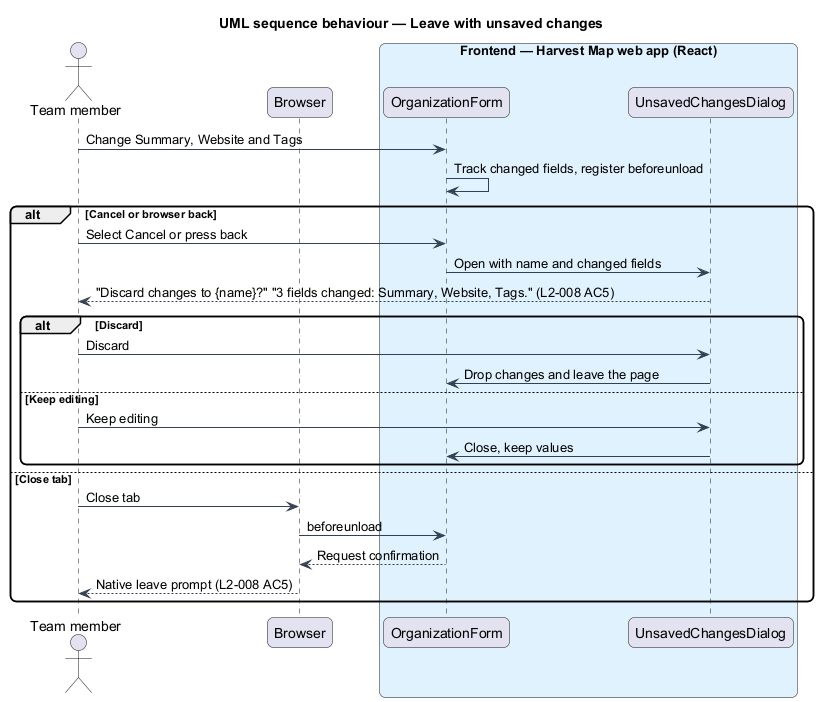

The diagram above was rendered by PlantUML. Its source (embedded in the PNG):
@startuml
title UML sequence behaviour — Leave with unsaved changes
skinparam backgroundColor #FFFFFF
skinparam shadowing false
skinparam roundcorner 12
skinparam defaultFontName Arial
skinparam ArrowColor #344054
actor "Team member" as actor
participant "Browser" as browser
box "Frontend — Harvest Map web app (React)" #E0F2FE
  participant "OrganizationForm" as form
  participant "UnsavedChangesDialog" as dialog
end box
actor -> form : Change Summary, Website and Tags
form -> form : Track changed fields, register beforeunload
alt Cancel or browser back
  actor -> form : Select Cancel or press back
  form -> dialog : Open with name and changed fields
  dialog --> actor : "Discard changes to {name}?" "3 fields changed: Summary, Website, Tags." (L2-008 AC5)
  alt Discard
    actor -> dialog : Discard
    dialog -> form : Drop changes and leave the page
  else Keep editing
    actor -> dialog : Keep editing
    dialog -> form : Close, keep values
  end
else Close tab
  actor -> browser : Close tab
  browser -> form : beforeunload
  form --> browser : Request confirmation
  browser --> actor : Native leave prompt (L2-008 AC5)
end
@enduml